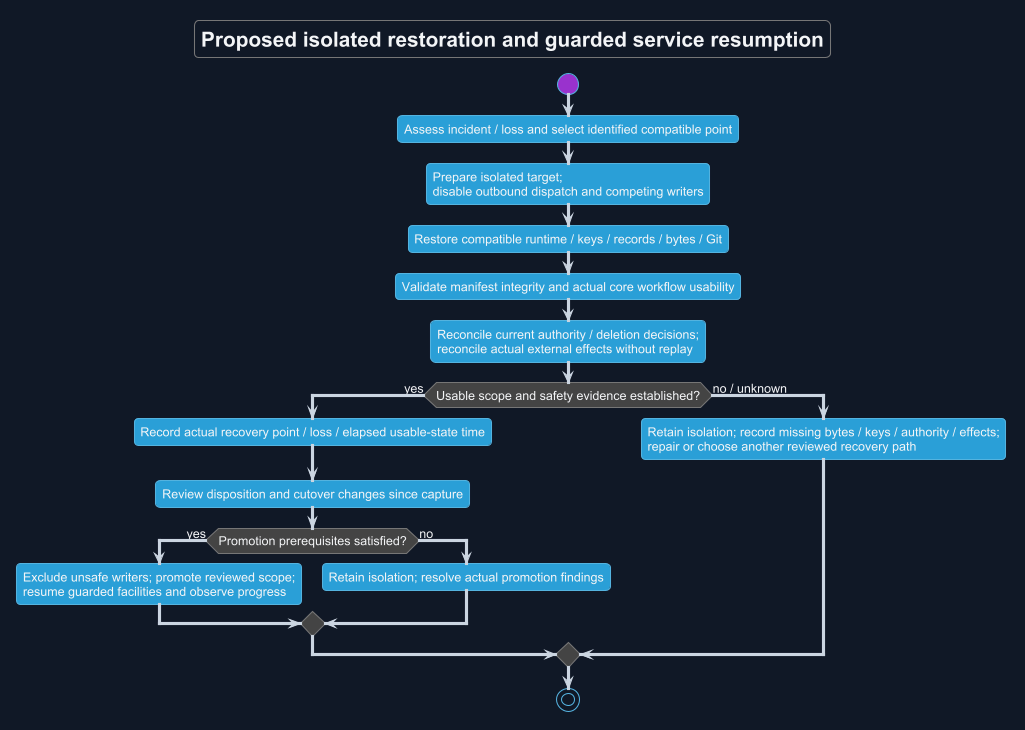

The diagram above was rendered by PlantUML. Its source (embedded in the PNG):
@startuml
!theme cyborg
skinparam backgroundColor #111827
skinparam defaultFontColor #F3F4F6
skinparam ArrowColor #CBD5E1
title Proposed isolated restoration and guarded service resumption
skinparam backgroundColor #111827
skinparam shadowing false
skinparam defaultFontName Arial

start
:Assess incident / loss and select identified compatible point;
:Prepare isolated target;\ndisable outbound dispatch and competing writers;
:Restore compatible runtime / keys / records / bytes / Git;
:Validate manifest integrity and actual core workflow usability;
:Reconcile current authority / deletion decisions;\nreconcile actual external effects without replay;
if (Usable scope and safety evidence established?) then (yes)
 :Record actual recovery point / loss / elapsed usable-state time;
 :Review disposition and cutover changes since capture;
 if (Promotion prerequisites satisfied?) then (yes)
  :Exclude unsafe writers; promote reviewed scope;\nresume guarded facilities and observe progress;
 else (no)
  :Retain isolation; resolve actual promotion findings;
 endif
else (no / unknown)
 :Retain isolation; record missing bytes / keys / authority / effects;\nrepair or choose another reviewed recovery path;
endif
stop
@enduml